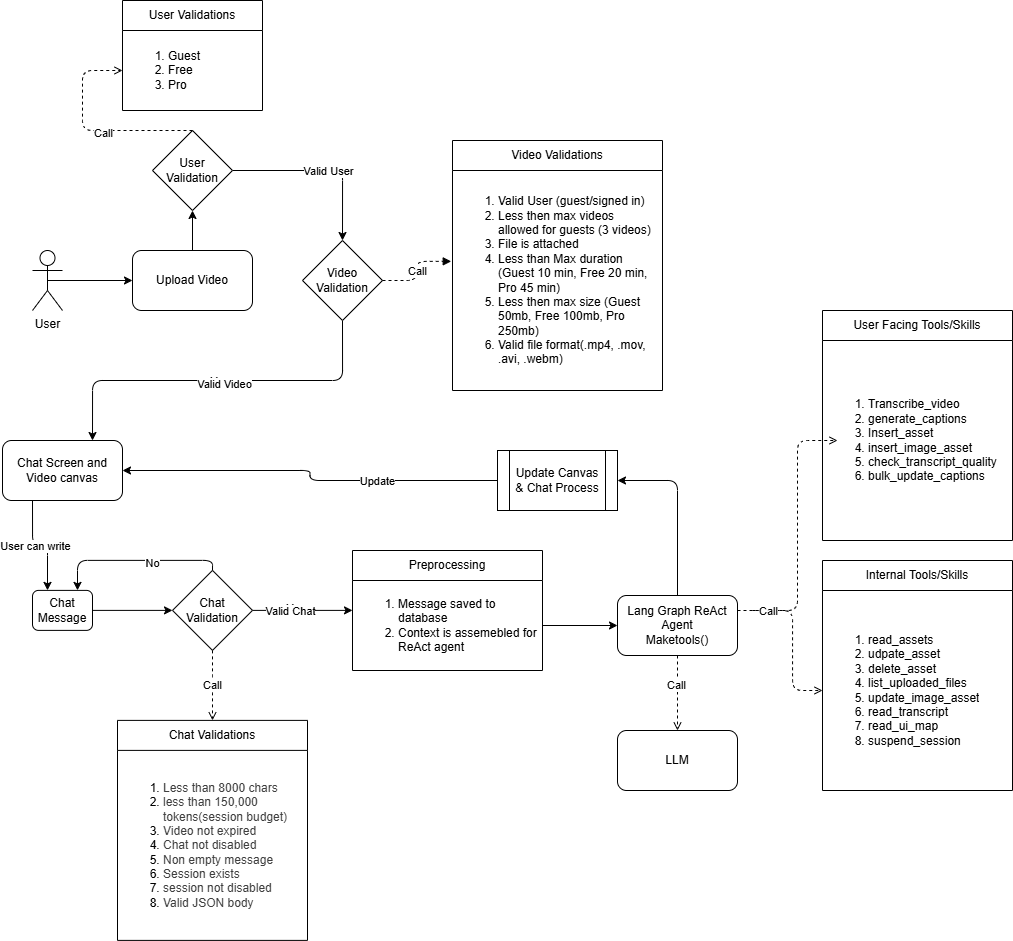

The diagram above was exported from draw.io. Its source (the exported page's mxGraphModel, read from the mxfile embedded in the PNG):
<mxGraphModel dx="1363" dy="242" grid="1" gridSize="10" guides="1" tooltips="1" connect="1" arrows="1" fold="1" page="1" pageScale="1" pageWidth="850" pageHeight="1100" math="0" shadow="0">
  <root>
    <mxCell id="0" />
    <mxCell id="1" parent="0" />
    <mxCell id="3" value="LLM" style="rounded=1;whiteSpace=wrap;html=1;" parent="1" vertex="1">
      <mxGeometry x="-205" y="730" width="120" height="60" as="geometry" />
    </mxCell>
    <mxCell id="15" value="Lang Graph ReAct Agent&lt;div&gt;Maketools()&lt;/div&gt;" style="rounded=1;whiteSpace=wrap;html=1;" parent="1" vertex="1">
      <mxGeometry x="-205" y="595" width="120" height="60" as="geometry" />
    </mxCell>
    <mxCell id="47" style="edgeStyle=none;html=1;exitX=1;exitY=0.5;exitDx=0;exitDy=0;entryX=0;entryY=0.5;entryDx=0;entryDy=0;" parent="1" source="60" edge="1">
      <mxGeometry relative="1" as="geometry">
        <mxPoint x="-560" y="609.8899999999998" as="sourcePoint" />
        <mxPoint x="-470" y="609.89" as="targetPoint" />
      </mxGeometry>
    </mxCell>
    <mxCell id="48" value="Yes" style="edgeLabel;html=1;align=center;verticalAlign=middle;resizable=0;points=[];" parent="47" vertex="1" connectable="0">
      <mxGeometry x="-0.1641" y="2" relative="1" as="geometry">
        <mxPoint as="offset" />
      </mxGeometry>
    </mxCell>
    <mxCell id="150" value="Valid Chat" style="edgeLabel;html=1;align=center;verticalAlign=middle;resizable=0;points=[];" parent="47" vertex="1" connectable="0">
      <mxGeometry x="-0.2433" y="-1" relative="1" as="geometry">
        <mxPoint as="offset" />
      </mxGeometry>
    </mxCell>
    <mxCell id="56" value="Chat Validations" style="swimlane;fontStyle=0;childLayout=stackLayout;horizontal=1;startSize=30;horizontalStack=0;resizeParent=1;resizeParentMax=0;resizeLast=0;collapsible=1;marginBottom=0;whiteSpace=wrap;html=1;" parent="1" vertex="1">
      <mxGeometry x="-705" y="719.89" width="190" height="220" as="geometry" />
    </mxCell>
    <mxCell id="57" value="&lt;ol&gt;&lt;li&gt;&lt;span style=&quot;color: rgb(63, 63, 63); background-color: transparent;&quot;&gt;Less than 8000 chars&lt;/span&gt;&lt;/li&gt;&lt;li&gt;&lt;span style=&quot;color: rgb(63, 63, 63); background-color: transparent;&quot;&gt;less than 150,000 tokens(session budget)&lt;/span&gt;&lt;/li&gt;&lt;li&gt;&lt;span style=&quot;color: rgb(63, 63, 63); background-color: transparent;&quot;&gt;Video not expired&lt;/span&gt;&lt;/li&gt;&lt;li&gt;&lt;span style=&quot;color: rgb(63, 63, 63); background-color: transparent;&quot;&gt;Chat not disabled&lt;/span&gt;&lt;/li&gt;&lt;li&gt;&lt;span style=&quot;color: rgb(63, 63, 63); background-color: transparent;&quot;&gt;Non empty message&lt;/span&gt;&lt;/li&gt;&lt;li&gt;&lt;span style=&quot;color: rgb(63, 63, 63); background-color: transparent;&quot;&gt;Session exists&lt;/span&gt;&lt;/li&gt;&lt;li&gt;&lt;span style=&quot;color: rgb(63, 63, 63); background-color: transparent;&quot;&gt;session not disabled&lt;/span&gt;&lt;/li&gt;&lt;li&gt;&lt;span style=&quot;color: rgb(63, 63, 63); background-color: transparent;&quot;&gt;Valid JSON body&lt;/span&gt;&lt;/li&gt;&lt;/ol&gt;&lt;div&gt;&lt;/div&gt;" style="text;strokeColor=none;fillColor=none;align=left;verticalAlign=middle;spacingLeft=4;spacingRight=4;overflow=hidden;points=[[0,0.5],[1,0.5]];portConstraint=eastwest;rotatable=0;whiteSpace=wrap;html=1;" parent="56" vertex="1">
      <mxGeometry y="30" width="190" height="190" as="geometry" />
    </mxCell>
    <mxCell id="66" style="edgeStyle=orthogonalEdgeStyle;html=1;exitX=0.5;exitY=0;exitDx=0;exitDy=0;entryX=0.75;entryY=0;entryDx=0;entryDy=0;" parent="1" source="60" target="61" edge="1">
      <mxGeometry relative="1" as="geometry" />
    </mxCell>
    <mxCell id="67" value="No" style="edgeLabel;html=1;align=center;verticalAlign=middle;resizable=0;points=[];" parent="66" vertex="1" connectable="0">
      <mxGeometry x="-0.187" y="3" relative="1" as="geometry">
        <mxPoint as="offset" />
      </mxGeometry>
    </mxCell>
    <mxCell id="60" value="Chat Validation" style="rhombus;whiteSpace=wrap;html=1;" parent="1" vertex="1">
      <mxGeometry x="-650" y="569.89" width="80" height="80" as="geometry" />
    </mxCell>
    <mxCell id="63" style="edgeStyle=none;html=1;exitX=1;exitY=0.5;exitDx=0;exitDy=0;entryX=0;entryY=0.5;entryDx=0;entryDy=0;" parent="1" source="61" target="60" edge="1">
      <mxGeometry relative="1" as="geometry" />
    </mxCell>
    <mxCell id="61" value="Chat Message" style="rounded=1;whiteSpace=wrap;html=1;" parent="1" vertex="1">
      <mxGeometry x="-790" y="589.89" width="60" height="40" as="geometry" />
    </mxCell>
    <mxCell id="71" value="Preprocessing" style="swimlane;fontStyle=0;childLayout=stackLayout;horizontal=1;startSize=30;horizontalStack=0;resizeParent=1;resizeParentMax=0;resizeLast=0;collapsible=1;marginBottom=0;whiteSpace=wrap;html=1;" parent="1" vertex="1">
      <mxGeometry x="-470" y="550" width="190" height="120" as="geometry" />
    </mxCell>
    <mxCell id="72" value="&lt;ol&gt;&lt;li&gt;Message saved to database&lt;/li&gt;&lt;li&gt;Context is assemebled for ReAct agent&lt;/li&gt;&lt;/ol&gt;&lt;div&gt;&lt;/div&gt;" style="text;strokeColor=none;fillColor=none;align=left;verticalAlign=middle;spacingLeft=4;spacingRight=4;overflow=hidden;points=[[0,0.5],[1,0.5]];portConstraint=eastwest;rotatable=0;whiteSpace=wrap;html=1;" parent="71" vertex="1">
      <mxGeometry y="30" width="190" height="90" as="geometry" />
    </mxCell>
    <mxCell id="74" style="edgeStyle=orthogonalEdgeStyle;html=1;exitX=1;exitY=0.5;exitDx=0;exitDy=0;entryX=0;entryY=0.5;entryDx=0;entryDy=0;" parent="1" source="72" target="15" edge="1">
      <mxGeometry relative="1" as="geometry" />
    </mxCell>
    <mxCell id="96" style="edgeStyle=orthogonalEdgeStyle;html=1;exitX=0.5;exitY=1;exitDx=0;exitDy=0;entryX=0.75;entryY=0;entryDx=0;entryDy=0;" parent="1" source="136" target="95" edge="1">
      <mxGeometry relative="1" as="geometry" />
    </mxCell>
    <mxCell id="101" value="Yes" style="edgeLabel;html=1;align=center;verticalAlign=middle;resizable=0;points=[];" parent="96" vertex="1" connectable="0">
      <mxGeometry x="-0.0103" relative="1" as="geometry">
        <mxPoint as="offset" />
      </mxGeometry>
    </mxCell>
    <mxCell id="149" value="Valid Video" style="edgeLabel;html=1;align=center;verticalAlign=middle;resizable=0;points=[];" parent="96" vertex="1" connectable="0">
      <mxGeometry x="-0.0356" y="3" relative="1" as="geometry">
        <mxPoint as="offset" />
      </mxGeometry>
    </mxCell>
    <mxCell id="167" style="edgeStyle=none;html=1;exitX=0.5;exitY=0;exitDx=0;exitDy=0;entryX=0.5;entryY=1;entryDx=0;entryDy=0;" parent="1" source="87" target="152" edge="1">
      <mxGeometry relative="1" as="geometry" />
    </mxCell>
    <mxCell id="87" value="Upload Video" style="rounded=1;whiteSpace=wrap;html=1;" parent="1" vertex="1">
      <mxGeometry x="-690" y="250" width="120" height="60" as="geometry" />
    </mxCell>
    <mxCell id="168" style="edgeStyle=none;html=1;exitX=0.5;exitY=0.5;exitDx=0;exitDy=0;exitPerimeter=0;entryX=0;entryY=0.5;entryDx=0;entryDy=0;" parent="1" source="6" target="87" edge="1">
      <mxGeometry relative="1" as="geometry" />
    </mxCell>
    <mxCell id="6" value="User" style="shape=umlActor;verticalLabelPosition=bottom;verticalAlign=top;html=1;outlineConnect=0;" parent="1" vertex="1">
      <mxGeometry x="-790" y="250" width="30" height="60" as="geometry" />
    </mxCell>
    <mxCell id="98" style="edgeStyle=orthogonalEdgeStyle;html=1;exitX=0.25;exitY=1;exitDx=0;exitDy=0;entryX=0.25;entryY=0;entryDx=0;entryDy=0;" parent="1" source="95" target="61" edge="1">
      <mxGeometry relative="1" as="geometry" />
    </mxCell>
    <mxCell id="99" value="User can write" style="edgeLabel;html=1;align=center;verticalAlign=middle;resizable=0;points=[];" parent="98" vertex="1" connectable="0">
      <mxGeometry x="-0.1007" relative="1" as="geometry">
        <mxPoint as="offset" />
      </mxGeometry>
    </mxCell>
    <mxCell id="95" value="Chat Screen and Video canvas" style="rounded=1;whiteSpace=wrap;html=1;" parent="1" vertex="1">
      <mxGeometry x="-820" y="440" width="120" height="60" as="geometry" />
    </mxCell>
    <mxCell id="113" value="User Facing Tools/Skills" style="swimlane;fontStyle=0;childLayout=stackLayout;horizontal=1;startSize=30;horizontalStack=0;resizeParent=1;resizeParentMax=0;resizeLast=0;collapsible=1;marginBottom=0;whiteSpace=wrap;html=1;" parent="1" vertex="1">
      <mxGeometry y="310" width="190" height="230" as="geometry" />
    </mxCell>
    <mxCell id="114" value="&lt;ol&gt;&lt;li&gt;Transcribe_video&lt;/li&gt;&lt;li&gt;generate_captions&lt;/li&gt;&lt;li&gt;Insert_asset&lt;/li&gt;&lt;li&gt;insert_image_asset&lt;/li&gt;&lt;li&gt;check_transcript_quality&lt;/li&gt;&lt;li&gt;bulk_update_captions&lt;/li&gt;&lt;/ol&gt;" style="text;strokeColor=none;fillColor=none;align=left;verticalAlign=middle;spacingLeft=4;spacingRight=4;overflow=hidden;points=[[0,0.5],[1,0.5]];portConstraint=eastwest;rotatable=0;whiteSpace=wrap;html=1;" parent="113" vertex="1">
      <mxGeometry y="30" width="190" height="200" as="geometry" />
    </mxCell>
    <mxCell id="119" value="Internal Tools/Skills" style="swimlane;fontStyle=0;childLayout=stackLayout;horizontal=1;startSize=30;horizontalStack=0;resizeParent=1;resizeParentMax=0;resizeLast=0;collapsible=1;marginBottom=0;whiteSpace=wrap;html=1;" parent="1" vertex="1">
      <mxGeometry y="560" width="190" height="230" as="geometry" />
    </mxCell>
    <mxCell id="120" value="&lt;ol&gt;&lt;li&gt;read_assets&lt;/li&gt;&lt;li&gt;udpate_asset&lt;/li&gt;&lt;li&gt;delete_asset&lt;/li&gt;&lt;li&gt;list_uploaded_files&lt;/li&gt;&lt;li&gt;update_image_asset&lt;/li&gt;&lt;li&gt;read_transcript&lt;/li&gt;&lt;li&gt;read_ui_map&lt;/li&gt;&lt;li&gt;suspend_session&lt;/li&gt;&lt;/ol&gt;" style="text;strokeColor=none;fillColor=none;align=left;verticalAlign=middle;spacingLeft=4;spacingRight=4;overflow=hidden;points=[[0,0.5],[1,0.5]];portConstraint=eastwest;rotatable=0;whiteSpace=wrap;html=1;" parent="119" vertex="1">
      <mxGeometry y="30" width="190" height="200" as="geometry" />
    </mxCell>
    <mxCell id="136" value="Video Validation" style="rhombus;whiteSpace=wrap;html=1;" parent="1" vertex="1">
      <mxGeometry x="-520" y="240" width="80" height="80" as="geometry" />
    </mxCell>
    <mxCell id="138" value="Video Validations" style="swimlane;fontStyle=0;childLayout=stackLayout;horizontal=1;startSize=30;horizontalStack=0;resizeParent=1;resizeParentMax=0;resizeLast=0;collapsible=1;marginBottom=0;whiteSpace=wrap;html=1;" parent="1" vertex="1">
      <mxGeometry x="-370" y="140" width="210" height="250" as="geometry" />
    </mxCell>
    <mxCell id="139" value="&lt;ol&gt;&lt;li&gt;Valid User (guest/signed in)&lt;/li&gt;&lt;li&gt;Less then max videos allowed for guests (3 videos)&lt;/li&gt;&lt;li&gt;File is attached&lt;/li&gt;&lt;li&gt;Less than Max duration (Guest 10 min, Free 20 min, Pro 45 min)&lt;/li&gt;&lt;li&gt;Less then max size (Guest 50mb, Free 100mb, Pro 250mb)&lt;/li&gt;&lt;li&gt;Valid file format(.mp4, .mov, .avi, .webm)&lt;/li&gt;&lt;/ol&gt;&lt;div&gt;&lt;/div&gt;" style="text;strokeColor=none;fillColor=none;align=left;verticalAlign=middle;spacingLeft=4;spacingRight=4;overflow=hidden;points=[[0,0.5],[1,0.5]];portConstraint=eastwest;rotatable=0;whiteSpace=wrap;html=1;" parent="138" vertex="1">
      <mxGeometry y="30" width="210" height="220" as="geometry" />
    </mxCell>
    <mxCell id="146" value="Call" style="edgeStyle=elbowEdgeStyle;html=1;endArrow=open;elbow=vertical;endFill=1;dashed=1;entryX=0.5;entryY=0;entryDx=0;entryDy=0;exitX=0.5;exitY=1;exitDx=0;exitDy=0;" parent="1" source="60" target="56" edge="1">
      <mxGeometry width="100" height="75" relative="1" as="geometry">
        <mxPoint x="-540" y="765" as="sourcePoint" />
        <mxPoint x="-440" y="690" as="targetPoint" />
      </mxGeometry>
    </mxCell>
    <mxCell id="148" value="Call" style="endArrow=block;html=1;endFill=1;startArrow=none;startFill=0;edgeStyle=elbowEdgeStyle;elbow=horizontal;dashed=1;exitX=1;exitY=0.5;exitDx=0;exitDy=0;entryX=-0.006;entryY=0.413;entryDx=0;entryDy=0;entryPerimeter=0;" parent="1" source="136" target="139" edge="1">
      <mxGeometry width="100" height="75" relative="1" as="geometry">
        <mxPoint x="-340" y="275" as="sourcePoint" />
        <mxPoint x="-240" y="200" as="targetPoint" />
      </mxGeometry>
    </mxCell>
    <mxCell id="160" style="edgeStyle=orthogonalEdgeStyle;html=1;exitX=1;exitY=0.5;exitDx=0;exitDy=0;entryX=0.5;entryY=0;entryDx=0;entryDy=0;" parent="1" source="152" target="136" edge="1">
      <mxGeometry relative="1" as="geometry" />
    </mxCell>
    <mxCell id="161" value="Valid User" style="edgeLabel;html=1;align=center;verticalAlign=middle;resizable=0;points=[];" parent="160" vertex="1" connectable="0">
      <mxGeometry x="0.0533" relative="1" as="geometry">
        <mxPoint as="offset" />
      </mxGeometry>
    </mxCell>
    <mxCell id="152" value="User Validation" style="rhombus;whiteSpace=wrap;html=1;" parent="1" vertex="1">
      <mxGeometry x="-670" y="130" width="80" height="80" as="geometry" />
    </mxCell>
    <mxCell id="153" value="User Validations" style="swimlane;fontStyle=0;childLayout=stackLayout;horizontal=1;startSize=30;horizontalStack=0;resizeParent=1;resizeParentMax=0;resizeLast=0;collapsible=1;marginBottom=0;whiteSpace=wrap;html=1;" parent="1" vertex="1">
      <mxGeometry x="-700" width="140" height="110" as="geometry" />
    </mxCell>
    <mxCell id="154" value="&lt;ol&gt;&lt;li&gt;Guest&amp;nbsp;&lt;/li&gt;&lt;li&gt;Free&lt;/li&gt;&lt;li&gt;Pro&lt;/li&gt;&lt;/ol&gt;&lt;div&gt;&lt;/div&gt;" style="text;strokeColor=none;fillColor=none;align=left;verticalAlign=middle;spacingLeft=4;spacingRight=4;overflow=hidden;points=[[0,0.5],[1,0.5]];portConstraint=eastwest;rotatable=0;whiteSpace=wrap;html=1;" parent="153" vertex="1">
      <mxGeometry y="30" width="140" height="80" as="geometry" />
    </mxCell>
    <mxCell id="158" value="" style="edgeStyle=elbowEdgeStyle;html=1;endArrow=open;elbow=vertical;endFill=1;dashed=1;exitX=0.5;exitY=0;exitDx=0;exitDy=0;entryX=0;entryY=0.5;entryDx=0;entryDy=0;" parent="1" source="152" target="154" edge="1">
      <mxGeometry width="100" height="75" relative="1" as="geometry">
        <mxPoint x="-590" y="255" as="sourcePoint" />
        <mxPoint x="-490" y="180" as="targetPoint" />
        <Array as="points">
          <mxPoint x="-740" y="70" />
        </Array>
      </mxGeometry>
    </mxCell>
    <mxCell id="159" value="Call" style="edgeLabel;html=1;align=center;verticalAlign=middle;resizable=0;points=[];" parent="158" vertex="1" connectable="0">
      <mxGeometry x="-0.1514" y="2" relative="1" as="geometry">
        <mxPoint as="offset" />
      </mxGeometry>
    </mxCell>
    <mxCell id="170" value="" style="edgeStyle=orthogonalEdgeStyle;html=1;exitX=0.5;exitY=0;exitDx=0;exitDy=0;entryX=1;entryY=0.5;entryDx=0;entryDy=0;" parent="1" source="15" target="169" edge="1">
      <mxGeometry relative="1" as="geometry">
        <mxPoint x="-145" y="595" as="sourcePoint" />
        <mxPoint x="-260" y="470" as="targetPoint" />
      </mxGeometry>
    </mxCell>
    <mxCell id="171" style="edgeStyle=orthogonalEdgeStyle;html=1;exitX=0;exitY=0.5;exitDx=0;exitDy=0;entryX=1;entryY=0.5;entryDx=0;entryDy=0;" parent="1" source="169" target="95" edge="1">
      <mxGeometry relative="1" as="geometry" />
    </mxCell>
    <mxCell id="172" value="Update" style="edgeLabel;html=1;align=center;verticalAlign=middle;resizable=0;points=[];" parent="171" vertex="1" connectable="0">
      <mxGeometry x="-0.3739" relative="1" as="geometry">
        <mxPoint x="-1" as="offset" />
      </mxGeometry>
    </mxCell>
    <mxCell id="169" value="Update Canvas &amp;amp; Chat Process" style="shape=process;whiteSpace=wrap;html=1;backgroundOutline=1;" parent="1" vertex="1">
      <mxGeometry x="-325" y="450" width="120" height="60" as="geometry" />
    </mxCell>
    <mxCell id="173" value="" style="edgeStyle=orthogonalEdgeStyle;html=1;endArrow=open;elbow=vertical;endFill=1;dashed=1;entryX=0;entryY=0.5;entryDx=0;entryDy=0;exitX=1;exitY=0.25;exitDx=0;exitDy=0;" parent="1" edge="1">
      <mxGeometry width="100" height="75" relative="1" as="geometry">
        <mxPoint x="-70" y="610" as="sourcePoint" />
        <mxPoint x="15" y="440" as="targetPoint" />
        <Array as="points">
          <mxPoint x="-25" y="610" />
          <mxPoint x="-25" y="440" />
        </Array>
      </mxGeometry>
    </mxCell>
    <mxCell id="175" value="" style="edgeStyle=orthogonalEdgeStyle;html=1;endArrow=open;elbow=vertical;endFill=1;dashed=1;entryX=0;entryY=0.5;entryDx=0;entryDy=0;exitX=1;exitY=0.25;exitDx=0;exitDy=0;" parent="1" source="15" target="120" edge="1">
      <mxGeometry width="100" height="75" relative="1" as="geometry">
        <mxPoint x="-40" y="640" as="sourcePoint" />
        <mxPoint x="10" y="450" as="targetPoint" />
        <Array as="points">
          <mxPoint x="-30" y="610" />
          <mxPoint x="-30" y="690" />
        </Array>
      </mxGeometry>
    </mxCell>
    <mxCell id="177" value="Call" style="edgeLabel;html=1;align=center;verticalAlign=middle;resizable=0;points=[];" parent="175" vertex="1" connectable="0">
      <mxGeometry x="-0.6337" relative="1" as="geometry">
        <mxPoint as="offset" />
      </mxGeometry>
    </mxCell>
    <mxCell id="178" value="" style="edgeStyle=elbowEdgeStyle;html=1;endArrow=open;elbow=vertical;endFill=1;dashed=1;exitX=0.5;exitY=1;exitDx=0;exitDy=0;entryX=0.5;entryY=0;entryDx=0;entryDy=0;" parent="1" source="15" target="3" edge="1">
      <mxGeometry width="100" height="75" relative="1" as="geometry">
        <mxPoint x="-170" y="745" as="sourcePoint" />
        <mxPoint x="-70" y="670" as="targetPoint" />
      </mxGeometry>
    </mxCell>
    <mxCell id="179" value="Call" style="edgeLabel;html=1;align=center;verticalAlign=middle;resizable=0;points=[];" parent="178" vertex="1" connectable="0">
      <mxGeometry x="-0.2034" y="-2" relative="1" as="geometry">
        <mxPoint as="offset" />
      </mxGeometry>
    </mxCell>
  </root>
</mxGraphModel>